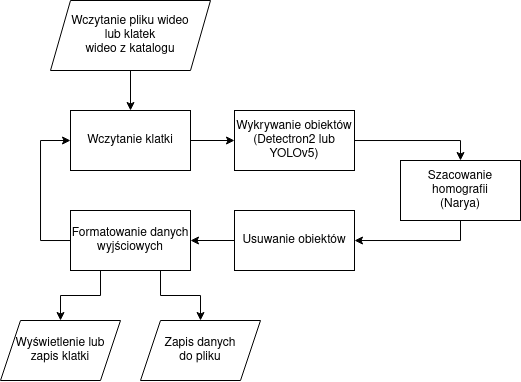

The diagram above was exported from draw.io. Its source (the exported page's mxGraphModel, read from the mxfile embedded in the PNG):
<mxGraphModel dx="981" dy="523" grid="1" gridSize="10" guides="1" tooltips="1" connect="1" arrows="1" fold="1" page="1" pageScale="1" pageWidth="827" pageHeight="1169" math="0" shadow="0">
  <root>
    <mxCell id="0" />
    <mxCell id="1" parent="0" />
    <mxCell id="qB2QOwAWEJn_qaydf9wU-16" value="" style="edgeStyle=orthogonalEdgeStyle;rounded=0;orthogonalLoop=1;jettySize=auto;html=1;" parent="1" source="qB2QOwAWEJn_qaydf9wU-1" target="qB2QOwAWEJn_qaydf9wU-14" edge="1">
      <mxGeometry relative="1" as="geometry" />
    </mxCell>
    <mxCell id="qB2QOwAWEJn_qaydf9wU-1" value="&lt;div&gt;Wczytanie pliku wideo &lt;br&gt;&lt;/div&gt;&lt;div&gt;lub klatek&lt;/div&gt;wideo z katalogu" style="shape=parallelogram;perimeter=parallelogramPerimeter;whiteSpace=wrap;html=1;fixedSize=1;size=20;" parent="1" vertex="1">
      <mxGeometry x="110" y="180" width="160" height="70" as="geometry" />
    </mxCell>
    <mxCell id="qB2QOwAWEJn_qaydf9wU-5" value="" style="edgeStyle=orthogonalEdgeStyle;rounded=0;orthogonalLoop=1;jettySize=auto;html=1;entryX=0.5;entryY=0;entryDx=0;entryDy=0;" parent="1" source="qB2QOwAWEJn_qaydf9wU-2" target="qB2QOwAWEJn_qaydf9wU-4" edge="1">
      <mxGeometry relative="1" as="geometry" />
    </mxCell>
    <mxCell id="qB2QOwAWEJn_qaydf9wU-2" value="Wykrywanie obiektów&lt;br&gt;&lt;div&gt;(Detectron2 lub YOLOv5)&lt;/div&gt;" style="whiteSpace=wrap;html=1;" parent="1" vertex="1">
      <mxGeometry x="294" y="290" width="120" height="60" as="geometry" />
    </mxCell>
    <mxCell id="qB2QOwAWEJn_qaydf9wU-7" value="" style="edgeStyle=orthogonalEdgeStyle;rounded=0;orthogonalLoop=1;jettySize=auto;html=1;exitX=0.5;exitY=1;exitDx=0;exitDy=0;" parent="1" source="qB2QOwAWEJn_qaydf9wU-4" target="qB2QOwAWEJn_qaydf9wU-6" edge="1">
      <mxGeometry relative="1" as="geometry" />
    </mxCell>
    <mxCell id="qB2QOwAWEJn_qaydf9wU-4" value="Szacowanie homografii&lt;br&gt;(Narya)" style="whiteSpace=wrap;html=1;" parent="1" vertex="1">
      <mxGeometry x="460" y="340" width="120" height="60" as="geometry" />
    </mxCell>
    <mxCell id="qB2QOwAWEJn_qaydf9wU-9" value="" style="edgeStyle=orthogonalEdgeStyle;rounded=0;orthogonalLoop=1;jettySize=auto;html=1;" parent="1" source="qB2QOwAWEJn_qaydf9wU-6" target="2b6sKd_8drdW7OopfPyv-1" edge="1">
      <mxGeometry relative="1" as="geometry">
        <mxPoint x="414" y="420" as="targetPoint" />
      </mxGeometry>
    </mxCell>
    <mxCell id="qB2QOwAWEJn_qaydf9wU-6" value="Usuwanie obiektów" style="whiteSpace=wrap;html=1;" parent="1" vertex="1">
      <mxGeometry x="294" y="390" width="120" height="60" as="geometry" />
    </mxCell>
    <mxCell id="OfW3TLiOGpGr7jv92eTu-1" style="edgeStyle=orthogonalEdgeStyle;rounded=0;orthogonalLoop=1;jettySize=auto;html=1;entryX=0;entryY=0.5;entryDx=0;entryDy=0;" parent="1" source="2b6sKd_8drdW7OopfPyv-1" target="qB2QOwAWEJn_qaydf9wU-14" edge="1">
      <mxGeometry relative="1" as="geometry">
        <Array as="points">
          <mxPoint x="100" y="420" />
          <mxPoint x="100" y="320" />
        </Array>
        <mxPoint x="130" y="420" as="sourcePoint" />
      </mxGeometry>
    </mxCell>
    <mxCell id="OfW3TLiOGpGr7jv92eTu-4" style="edgeStyle=orthogonalEdgeStyle;rounded=0;orthogonalLoop=1;jettySize=auto;html=1;exitX=0.75;exitY=1;exitDx=0;exitDy=0;entryX=0.5;entryY=0;entryDx=0;entryDy=0;" parent="1" source="2b6sKd_8drdW7OopfPyv-1" target="qB2QOwAWEJn_qaydf9wU-19" edge="1">
      <mxGeometry relative="1" as="geometry">
        <mxPoint x="220" y="450" as="sourcePoint" />
      </mxGeometry>
    </mxCell>
    <mxCell id="OfW3TLiOGpGr7jv92eTu-5" style="edgeStyle=orthogonalEdgeStyle;rounded=0;orthogonalLoop=1;jettySize=auto;html=1;entryX=0.5;entryY=0;entryDx=0;entryDy=0;exitX=0.25;exitY=1;exitDx=0;exitDy=0;" parent="1" source="2b6sKd_8drdW7OopfPyv-1" target="qB2QOwAWEJn_qaydf9wU-22" edge="1">
      <mxGeometry relative="1" as="geometry">
        <mxPoint x="160" y="450" as="sourcePoint" />
      </mxGeometry>
    </mxCell>
    <mxCell id="qB2QOwAWEJn_qaydf9wU-15" value="" style="edgeStyle=orthogonalEdgeStyle;rounded=0;orthogonalLoop=1;jettySize=auto;html=1;" parent="1" source="qB2QOwAWEJn_qaydf9wU-14" target="qB2QOwAWEJn_qaydf9wU-2" edge="1">
      <mxGeometry relative="1" as="geometry" />
    </mxCell>
    <mxCell id="qB2QOwAWEJn_qaydf9wU-14" value="Wczytanie klatki" style="rounded=0;whiteSpace=wrap;html=1;" parent="1" vertex="1">
      <mxGeometry x="130" y="290" width="120" height="60" as="geometry" />
    </mxCell>
    <mxCell id="qB2QOwAWEJn_qaydf9wU-22" value="Wyświetlenie lub zapis klatki" style="shape=parallelogram;perimeter=parallelogramPerimeter;whiteSpace=wrap;html=1;fixedSize=1;" parent="1" vertex="1">
      <mxGeometry x="60" y="500" width="120" height="60" as="geometry" />
    </mxCell>
    <mxCell id="qB2QOwAWEJn_qaydf9wU-19" value="Zapis danych &lt;br&gt;do pliku" style="shape=parallelogram;perimeter=parallelogramPerimeter;whiteSpace=wrap;html=1;fixedSize=1;" parent="1" vertex="1">
      <mxGeometry x="200" y="500" width="120" height="60" as="geometry" />
    </mxCell>
    <mxCell id="2b6sKd_8drdW7OopfPyv-1" value="Formatowanie danych wyjściowych" style="rounded=0;whiteSpace=wrap;html=1;" parent="1" vertex="1">
      <mxGeometry x="130" y="390" width="120" height="60" as="geometry" />
    </mxCell>
  </root>
</mxGraphModel>